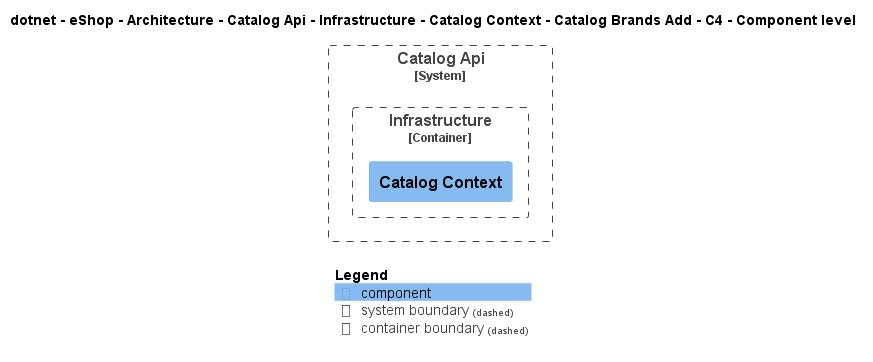

The diagram above was rendered by PlantUML. Its source (embedded in the PNG):
@startuml
!include ..\..\..\..\..\..\..\..\..\..\..\.c4s\C4_Component.puml

AddElementTag("c4interflow:lifecycle:new", $bgColor=green, $fontColor=#ffffff, $borderColor=green, $shadowing="False")
AddElementTag("c4interflow:lifecycle:changed", $bgColor=orange, $fontColor=#ffffff, $borderColor=orange, $shadowing="False")
AddElementTag("c4interflow:lifecycle:removed", $bgColor=red, $fontColor=#ffffff, $borderColor=red, $shadowing="False")

AddRelTag("c4interflow:lifecycle:new", $textColor=green, $lineColor=green)
AddRelTag("c4interflow:lifecycle:changed", $textColor=orange, $lineColor=orange)
AddRelTag("c4interflow:lifecycle:removed", $textColor=red, $lineColor=red)

SHOW_PERSON_PORTRAIT()
LAYOUT_TOP_DOWN()

skinparam linetype polyline

title dotnet - eShop - Architecture - Catalog Api - Infrastructure - Catalog Context - Catalog Brands Add - C4 - Component level


System_Boundary(dotnet.eShop.Architecture.SoftwareSystems.CatalogApi, "Catalog Api") {
    
Container_Boundary(dotnet.eShop.Architecture.SoftwareSystems.CatalogApi.Containers.Infrastructure, "Infrastructure") {
    Component(dotnet.eShop.Architecture.SoftwareSystems.CatalogApi.Containers.Infrastructure.Components.CatalogContext, "Catalog Context", "", "")
}
}



SHOW_LEGEND()
@enduml